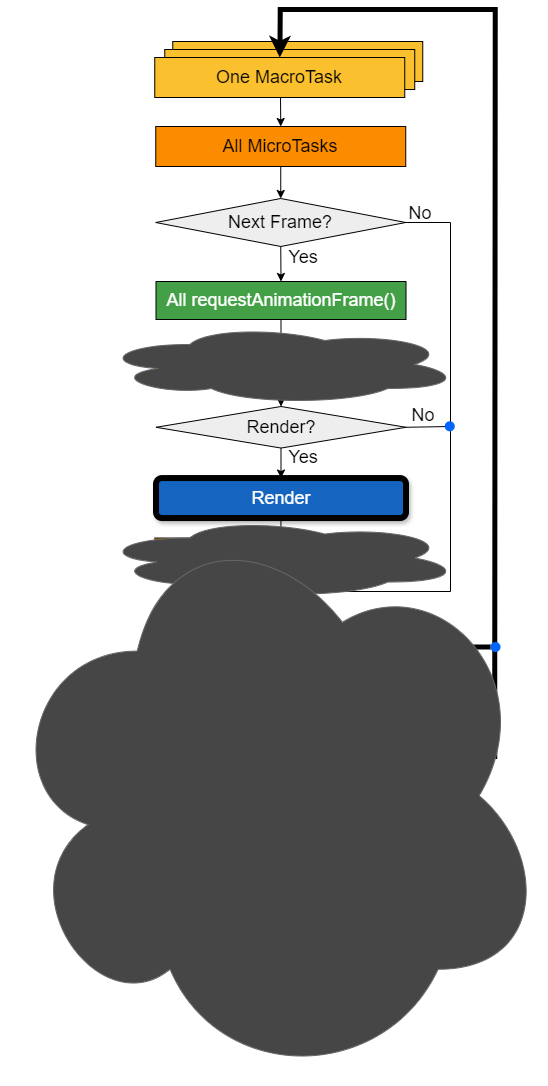

The diagram above was exported from draw.io. Its source (the exported page's mxGraphModel, read from the mxfile embedded in the PNG):
<mxGraphModel dx="1050" dy="717" grid="1" gridSize="10" guides="1" tooltips="1" connect="1" arrows="1" fold="1" page="1" pageScale="1" pageWidth="827" pageHeight="1169" math="0" shadow="0">
  <root>
    <mxCell id="0" />
    <mxCell id="1" parent="0" />
    <mxCell id="2" value="&lt;font style=&quot;font-size: 18px;&quot;&gt;One MacroTask&lt;/font&gt;" style="rounded=0;whiteSpace=wrap;html=1;fillColor=#FBC02D;" vertex="1" parent="1">
      <mxGeometry x="312.25" y="70" width="250" height="40" as="geometry" />
    </mxCell>
    <mxCell id="3" value="&lt;font style=&quot;font-size: 18px;&quot;&gt;One MacroTask&lt;/font&gt;" style="rounded=0;whiteSpace=wrap;html=1;fillColor=#FBC02D;" vertex="1" parent="1">
      <mxGeometry x="304.25" y="78" width="250" height="40" as="geometry" />
    </mxCell>
    <mxCell id="4" value="" style="endArrow=classic;html=1;rounded=0;exitX=1.016;exitY=0.495;exitDx=0;exitDy=0;entryX=0.5;entryY=0;entryDx=0;entryDy=0;strokeWidth=5;exitPerimeter=0;" edge="1" target="50" parent="1">
      <mxGeometry width="50" height="50" relative="1" as="geometry">
        <mxPoint x="547.75" y="785" as="sourcePoint" />
        <mxPoint x="449.25" y="86" as="targetPoint" />
        <Array as="points">
          <mxPoint x="634.25" y="785" />
          <mxPoint x="634.25" y="692" />
          <mxPoint x="634.75" y="38" />
          <mxPoint x="419.75" y="38" />
        </Array>
      </mxGeometry>
    </mxCell>
    <mxCell id="5" value="" style="endArrow=classic;html=1;rounded=0;exitX=0.5;exitY=1;exitDx=0;exitDy=0;entryX=0.5;entryY=0;entryDx=0;entryDy=0;" edge="1" source="31" target="18" parent="1">
      <mxGeometry width="50" height="50" relative="1" as="geometry">
        <mxPoint x="402" y="715" as="sourcePoint" />
        <mxPoint x="452" y="665" as="targetPoint" />
      </mxGeometry>
    </mxCell>
    <mxCell id="6" value="" style="endArrow=classic;html=1;rounded=0;exitX=0.5;exitY=1;exitDx=0;exitDy=0;entryX=0.5;entryY=0;entryDx=0;entryDy=0;" edge="1" source="26" target="31" parent="1">
      <mxGeometry width="50" height="50" relative="1" as="geometry">
        <mxPoint x="400" y="645" as="sourcePoint" />
        <mxPoint x="450" y="595" as="targetPoint" />
      </mxGeometry>
    </mxCell>
    <mxCell id="7" style="edgeStyle=orthogonalEdgeStyle;rounded=0;orthogonalLoop=1;jettySize=auto;html=1;exitX=0.5;exitY=1;exitDx=0;exitDy=0;entryX=0.5;entryY=0;entryDx=0;entryDy=0;" edge="1" target="11" parent="1">
      <mxGeometry relative="1" as="geometry">
        <mxPoint x="420" y="125" as="sourcePoint" />
      </mxGeometry>
    </mxCell>
    <mxCell id="8" value="" style="shape=ellipse;fillColor=#0065FF;strokeColor=none;html=1;sketch=0;" vertex="1" parent="1">
      <mxGeometry x="414.5" y="615" width="10" height="10" as="geometry" />
    </mxCell>
    <mxCell id="9" value="&lt;font style=&quot;font-size: 18px;&quot;&gt;All MicroTasks&lt;/font&gt;" style="rounded=0;whiteSpace=wrap;html=1;fillColor=#FB8C00;" vertex="1" parent="1">
      <mxGeometry x="294.25" y="908" width="250" height="40" as="geometry" />
    </mxCell>
    <mxCell id="10" style="edgeStyle=orthogonalEdgeStyle;rounded=0;orthogonalLoop=1;jettySize=auto;html=1;exitX=0.5;exitY=1;exitDx=0;exitDy=0;entryX=0.5;entryY=0;entryDx=0;entryDy=0;" edge="1" source="11" target="12" parent="1">
      <mxGeometry relative="1" as="geometry" />
    </mxCell>
    <mxCell id="11" value="&lt;font style=&quot;font-size: 18px;&quot;&gt;All MicroTasks&lt;/font&gt;" style="rounded=0;whiteSpace=wrap;html=1;fillColor=#FB8C00;" vertex="1" parent="1">
      <mxGeometry x="295.25" y="155" width="250" height="40" as="geometry" />
    </mxCell>
    <mxCell id="12" value="&lt;font style=&quot;font-size: 18px;&quot;&gt;Next Frame?&lt;/font&gt;" style="rhombus;whiteSpace=wrap;html=1;fillColor=#EEEEEE;" vertex="1" parent="1">
      <mxGeometry x="295.25" y="227" width="250" height="48" as="geometry" />
    </mxCell>
    <mxCell id="13" style="edgeStyle=orthogonalEdgeStyle;rounded=0;orthogonalLoop=1;jettySize=auto;html=1;exitX=0.5;exitY=1;exitDx=0;exitDy=0;entryX=0.5;entryY=0;entryDx=0;entryDy=0;" edge="1" source="14" target="17" parent="1">
      <mxGeometry relative="1" as="geometry" />
    </mxCell>
    <mxCell id="14" value="&lt;font style=&quot;font-size: 18px; color: rgb(255, 255, 255);&quot;&gt;All requestAnimationFrame()&lt;/font&gt;" style="rounded=0;whiteSpace=wrap;html=1;fillColor=#43A047;" vertex="1" parent="1">
      <mxGeometry x="295.5" y="310" width="250" height="38" as="geometry" />
    </mxCell>
    <mxCell id="15" value="" style="endArrow=classic;html=1;rounded=0;entryX=0.5;entryY=0;entryDx=0;entryDy=0;exitX=0.5;exitY=1;exitDx=0;exitDy=0;" edge="1" source="12" target="14" parent="1">
      <mxGeometry width="50" height="50" relative="1" as="geometry">
        <mxPoint x="495.75" y="280.77499999999986" as="sourcePoint" />
        <mxPoint x="365.25" y="391.55" as="targetPoint" />
        <Array as="points" />
      </mxGeometry>
    </mxCell>
    <mxCell id="16" value="&lt;font style=&quot;font-size: 18px;&quot;&gt;Yes&lt;/font&gt;" style="text;html=1;align=center;verticalAlign=middle;whiteSpace=wrap;rounded=0;" vertex="1" parent="1">
      <mxGeometry x="412.5" y="270.55" width="60" height="30" as="geometry" />
    </mxCell>
    <mxCell id="17" value="&lt;font style=&quot;font-size: 18px;&quot;&gt;All MicroTasks&lt;/font&gt;" style="rounded=0;whiteSpace=wrap;html=1;fillColor=#FB8C00;" vertex="1" parent="1">
      <mxGeometry x="295.5" y="375" width="250" height="40" as="geometry" />
    </mxCell>
    <mxCell id="18" value="&lt;font style=&quot;font-size: 18px;&quot;&gt;Free time?*&lt;/font&gt;" style="rhombus;whiteSpace=wrap;html=1;fillColor=#EEEEEE;" vertex="1" parent="1">
      <mxGeometry x="294.5" y="763" width="250" height="41.55" as="geometry" />
    </mxCell>
    <mxCell id="19" value="" style="edgeStyle=orthogonalEdgeStyle;rounded=0;orthogonalLoop=1;jettySize=auto;html=1;" edge="1" source="20" target="9" parent="1">
      <mxGeometry relative="1" as="geometry" />
    </mxCell>
    <mxCell id="20" value="&lt;font style=&quot;font-size: 18px; color: rgb(255, 255, 255);&quot;&gt;One requestIdleCallback()&lt;/font&gt;" style="rounded=0;whiteSpace=wrap;html=1;fillColor=#8E24AA;" vertex="1" parent="1">
      <mxGeometry x="294.5" y="833" width="250" height="40" as="geometry" />
    </mxCell>
    <mxCell id="21" style="edgeStyle=orthogonalEdgeStyle;rounded=0;orthogonalLoop=1;jettySize=auto;html=1;exitX=0.5;exitY=1;exitDx=0;exitDy=0;entryX=0.503;entryY=0.037;entryDx=0;entryDy=0;entryPerimeter=0;" edge="1" source="22" target="26" parent="1">
      <mxGeometry relative="1" as="geometry" />
    </mxCell>
    <mxCell id="22" value="&lt;font style=&quot;font-size: 18px; color: rgb(255, 255, 255);&quot;&gt;Render&lt;/font&gt;" style="rounded=1;whiteSpace=wrap;html=1;fillColor=#1565C0;strokeColor=#000000;shadow=1;glass=0;strokeWidth=6;" vertex="1" parent="1">
      <mxGeometry x="295.5" y="506.55" width="250" height="40" as="geometry" />
    </mxCell>
    <mxCell id="23" value="&lt;font style=&quot;font-size: 18px;&quot;&gt;No&lt;/font&gt;" style="text;html=1;align=center;verticalAlign=middle;whiteSpace=wrap;rounded=0;" vertex="1" parent="1">
      <mxGeometry x="530" y="227" width="60" height="30" as="geometry" />
    </mxCell>
    <mxCell id="24" value="" style="endArrow=classic;html=1;rounded=0;exitX=0.5;exitY=1;exitDx=0;exitDy=0;entryX=0.5;entryY=0;entryDx=0;entryDy=0;" edge="1" source="18" target="20" parent="1">
      <mxGeometry width="50" height="50" relative="1" as="geometry">
        <mxPoint x="475" y="893" as="sourcePoint" />
        <mxPoint x="525" y="843" as="targetPoint" />
      </mxGeometry>
    </mxCell>
    <mxCell id="25" value="&lt;font style=&quot;font-size: 18px;&quot;&gt;Yes&lt;/font&gt;" style="text;html=1;align=center;verticalAlign=middle;whiteSpace=wrap;rounded=0;" vertex="1" parent="1">
      <mxGeometry x="408" y="801" width="60" height="30" as="geometry" />
    </mxCell>
    <mxCell id="26" value="&lt;font style=&quot;font-size: 20px;&quot;&gt;All MicroTasks&lt;/font&gt;" style="rounded=0;whiteSpace=wrap;html=1;fillColor=#FB8C00;glass=0;gradientColor=none;" vertex="1" parent="1">
      <mxGeometry x="294.5" y="566.55" width="250" height="40" as="geometry" />
    </mxCell>
    <mxCell id="27" value="" style="endArrow=none;html=1;rounded=0;entryX=0.5;entryY=1;entryDx=0;entryDy=0;" edge="1" source="29" target="9" parent="1">
      <mxGeometry width="50" height="50" relative="1" as="geometry">
        <mxPoint x="419.5" y="733" as="sourcePoint" />
        <mxPoint x="475" y="793" as="targetPoint" />
        <Array as="points">
          <mxPoint x="264.5" y="733" />
          <mxPoint x="264.5" y="988" />
          <mxPoint x="419.5" y="988" />
        </Array>
      </mxGeometry>
    </mxCell>
    <mxCell id="28" value="" style="edgeStyle=orthogonalEdgeStyle;rounded=0;orthogonalLoop=1;jettySize=auto;html=1;endArrow=none;startFill=0;" edge="1" source="29" target="31" parent="1">
      <mxGeometry relative="1" as="geometry" />
    </mxCell>
    <mxCell id="29" value="" style="shape=ellipse;fillColor=#0065FF;strokeColor=none;html=1;sketch=0;" vertex="1" parent="1">
      <mxGeometry x="414.5" y="728" width="10" height="10" as="geometry" />
    </mxCell>
    <mxCell id="30" value="&lt;font style=&quot;font-size: 18px;&quot;&gt;No&lt;/font&gt;" style="text;html=1;align=center;verticalAlign=middle;whiteSpace=wrap;rounded=0;" vertex="1" parent="1">
      <mxGeometry x="533.25" y="755" width="60" height="30" as="geometry" />
    </mxCell>
    <mxCell id="31" value="&lt;font style=&quot;color: rgb(0, 0, 0);&quot;&gt;&lt;span style=&quot;font-size: 18px;&quot;&gt;&lt;font style=&quot;color: rgb(0, 0, 0);&quot;&gt;No Macrotasks?&lt;/font&gt;&lt;/span&gt;&lt;/font&gt;" style="rhombus;whiteSpace=wrap;html=1;fillColor=#EEEEEE;" vertex="1" parent="1">
      <mxGeometry x="294.5" y="645.5" width="250" height="60" as="geometry" />
    </mxCell>
    <mxCell id="32" value="&lt;font style=&quot;font-size: 18px;&quot;&gt;Yes&lt;/font&gt;" style="text;html=1;align=center;verticalAlign=middle;whiteSpace=wrap;rounded=0;" vertex="1" parent="1">
      <mxGeometry x="408" y="701.5" width="60" height="30" as="geometry" />
    </mxCell>
    <mxCell id="33" value="" style="endArrow=none;html=1;rounded=0;exitX=1;exitY=0.5;exitDx=0;exitDy=0;strokeWidth=5;" edge="1" parent="1">
      <mxGeometry width="50" height="50" relative="1" as="geometry">
        <mxPoint x="604.5" y="674.5" as="sourcePoint" />
        <mxPoint x="604.5" y="675" as="targetPoint" />
      </mxGeometry>
    </mxCell>
    <mxCell id="34" value="" style="endArrow=none;html=1;rounded=0;exitX=1;exitY=0.5;exitDx=0;exitDy=0;strokeWidth=5;" edge="1" source="38" parent="1">
      <mxGeometry width="50" height="50" relative="1" as="geometry">
        <mxPoint x="542.5" y="675" as="sourcePoint" />
        <mxPoint x="640" y="675" as="targetPoint" />
      </mxGeometry>
    </mxCell>
    <mxCell id="35" value="&lt;font style=&quot;font-size: 18px;&quot;&gt;No&lt;/font&gt;" style="text;html=1;align=center;verticalAlign=middle;whiteSpace=wrap;rounded=0;" vertex="1" parent="1">
      <mxGeometry x="534.5" y="648" width="57.5" height="27" as="geometry" />
    </mxCell>
    <mxCell id="36" value="&lt;font style=&quot;font-size: 18px;&quot;&gt;&lt;span style=&quot;&quot; data-src-align=&quot;14:1&quot; class=&quot;EzKURWReUAB5oZgtQNkl&quot;&gt;Render?&lt;/span&gt;&lt;/font&gt;" style="rhombus;whiteSpace=wrap;html=1;fillColor=#EEEEEE;" vertex="1" parent="1">
      <mxGeometry x="295.5" y="435" width="250" height="41.55" as="geometry" />
    </mxCell>
    <mxCell id="37" value="" style="endArrow=none;html=1;rounded=0;exitX=1;exitY=0.5;exitDx=0;exitDy=0;strokeWidth=5;" edge="1" source="31" target="38" parent="1">
      <mxGeometry width="50" height="50" relative="1" as="geometry">
        <mxPoint x="543" y="676" as="sourcePoint" />
        <mxPoint x="640" y="675" as="targetPoint" />
      </mxGeometry>
    </mxCell>
    <mxCell id="38" value="" style="shape=ellipse;fillColor=#0065FF;strokeColor=none;html=1;sketch=0;" vertex="1" parent="1">
      <mxGeometry x="630" y="670.5" width="10" height="10" as="geometry" />
    </mxCell>
    <mxCell id="39" value="&lt;font style=&quot;font-size: 18px;&quot;&gt;Yes&lt;/font&gt;" style="text;html=1;align=center;verticalAlign=middle;whiteSpace=wrap;rounded=0;" vertex="1" parent="1">
      <mxGeometry x="412.5" y="471" width="60" height="30" as="geometry" />
    </mxCell>
    <mxCell id="40" value="&lt;font style=&quot;font-size: 18px;&quot;&gt;No&lt;/font&gt;" style="text;html=1;align=center;verticalAlign=middle;whiteSpace=wrap;rounded=0;" vertex="1" parent="1">
      <mxGeometry x="533.75" y="430" width="57.5" height="27" as="geometry" />
    </mxCell>
    <mxCell id="41" value="" style="endArrow=none;html=1;rounded=0;entryX=1;entryY=0.5;entryDx=0;entryDy=0;exitX=1;exitY=0.5;exitDx=0;exitDy=0;" edge="1" source="8" target="36" parent="1">
      <mxGeometry width="50" height="50" relative="1" as="geometry">
        <mxPoint x="410" y="635" as="sourcePoint" />
        <mxPoint x="460" y="585" as="targetPoint" />
        <Array as="points">
          <mxPoint x="590" y="620" />
          <mxPoint x="590" y="455" />
        </Array>
      </mxGeometry>
    </mxCell>
    <mxCell id="42" value="" style="endArrow=none;html=1;rounded=0;exitX=1;exitY=0.5;exitDx=0;exitDy=0;" edge="1" source="12" parent="1">
      <mxGeometry width="50" height="50" relative="1" as="geometry">
        <mxPoint x="450" y="495" as="sourcePoint" />
        <mxPoint x="590" y="455" as="targetPoint" />
        <Array as="points">
          <mxPoint x="590" y="251" />
        </Array>
      </mxGeometry>
    </mxCell>
    <mxCell id="43" value="" style="shape=ellipse;fillColor=#0065FF;strokeColor=none;html=1;sketch=0;" vertex="1" parent="1">
      <mxGeometry x="584.25" y="449.78" width="10" height="10" as="geometry" />
    </mxCell>
    <mxCell id="44" value="" style="endArrow=classic;html=1;rounded=0;exitX=0.5;exitY=1;exitDx=0;exitDy=0;entryX=0.5;entryY=0;entryDx=0;entryDy=0;" edge="1" source="17" target="36" parent="1">
      <mxGeometry width="50" height="50" relative="1" as="geometry">
        <mxPoint x="360" y="505" as="sourcePoint" />
        <mxPoint x="410" y="455" as="targetPoint" />
      </mxGeometry>
    </mxCell>
    <mxCell id="45" value="" style="endArrow=classic;html=1;rounded=0;exitX=0.5;exitY=1;exitDx=0;exitDy=0;entryX=0.5;entryY=0;entryDx=0;entryDy=0;" edge="1" source="36" target="22" parent="1">
      <mxGeometry width="50" height="50" relative="1" as="geometry">
        <mxPoint x="360" y="505" as="sourcePoint" />
        <mxPoint x="410" y="455" as="targetPoint" />
      </mxGeometry>
    </mxCell>
    <mxCell id="46" value="" style="ellipse;shape=cloud;whiteSpace=wrap;html=1;fillColor=#464646;gradientColor=none;strokeColor=#666666;" vertex="1" parent="1">
      <mxGeometry x="239.25" y="353" width="360" height="80" as="geometry" />
    </mxCell>
    <mxCell id="47" value="" style="ellipse;shape=cloud;whiteSpace=wrap;html=1;fillColor=#464646;gradientColor=none;strokeColor=#666666;" vertex="1" parent="1">
      <mxGeometry x="239.25" y="546.55" width="360" height="80" as="geometry" />
    </mxCell>
    <mxCell id="48" value="" style="ellipse;shape=cloud;whiteSpace=wrap;html=1;fillColor=#464646;gradientColor=none;strokeColor=#666666;" vertex="1" parent="1">
      <mxGeometry x="234.25" y="885" width="360" height="80" as="geometry" />
    </mxCell>
    <mxCell id="49" value="" style="ellipse;shape=cloud;whiteSpace=wrap;html=1;fillColor=#464646;gradientColor=none;strokeColor=#666666;" vertex="1" parent="1">
      <mxGeometry x="140" y="535" width="547" height="578.45" as="geometry" />
    </mxCell>
    <mxCell id="50" value="&lt;font style=&quot;font-size: 18px;&quot;&gt;One MacroTask&lt;/font&gt;" style="rounded=0;whiteSpace=wrap;html=1;fillColor=#FBC02D;" vertex="1" parent="1">
      <mxGeometry x="294.25" y="86" width="250" height="40" as="geometry" />
    </mxCell>
  </root>
</mxGraphModel>